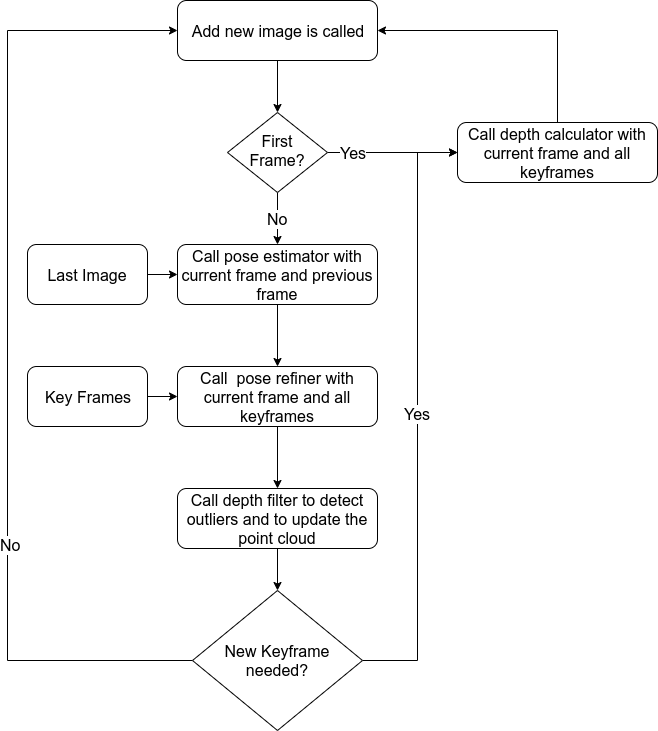

The diagram above was exported from draw.io. Its source (the exported page's mxGraphModel, read from the mxfile embedded in the PNG):
<mxGraphModel dx="1420" dy="753" grid="1" gridSize="10" guides="1" tooltips="1" connect="1" arrows="1" fold="1" page="1" pageScale="1" pageWidth="827" pageHeight="1169" math="0" shadow="0">
  <root>
    <mxCell id="0" />
    <mxCell id="1" parent="0" />
    <mxCell id="2" value="No" style="edgeStyle=orthogonalEdgeStyle;rounded=0;orthogonalLoop=1;jettySize=auto;html=1;entryX=0.5;entryY=0;entryDx=0;entryDy=0;" edge="1" source="4" target="12" parent="1">
      <mxGeometry relative="1" as="geometry" />
    </mxCell>
    <mxCell id="3" value="Yes" style="edgeStyle=orthogonalEdgeStyle;rounded=0;orthogonalLoop=1;jettySize=auto;html=1;entryX=0;entryY=0.5;entryDx=0;entryDy=0;" edge="1" source="4" target="8" parent="1">
      <mxGeometry x="-0.6" relative="1" as="geometry">
        <mxPoint as="offset" />
      </mxGeometry>
    </mxCell>
    <mxCell id="4" value="First Frame?" style="rhombus;whiteSpace=wrap;html=1;shadow=0;fontFamily=Helvetica;fontSize=12;align=center;strokeWidth=1;spacing=6;spacingTop=-4;" vertex="1" parent="1">
      <mxGeometry x="290" y="212" width="100" height="80" as="geometry" />
    </mxCell>
    <mxCell id="5" style="edgeStyle=orthogonalEdgeStyle;rounded=0;orthogonalLoop=1;jettySize=auto;html=1;entryX=0.5;entryY=0;entryDx=0;entryDy=0;" edge="1" source="6" target="4" parent="1">
      <mxGeometry relative="1" as="geometry" />
    </mxCell>
    <mxCell id="6" value="Add new image is called" style="rounded=1;whiteSpace=wrap;html=1;fontSize=12;glass=0;strokeWidth=1;shadow=0;" vertex="1" parent="1">
      <mxGeometry x="240" y="100" width="200" height="60" as="geometry" />
    </mxCell>
    <mxCell id="7" style="edgeStyle=orthogonalEdgeStyle;rounded=0;orthogonalLoop=1;jettySize=auto;html=1;entryX=1;entryY=0.5;entryDx=0;entryDy=0;exitX=0.5;exitY=0;exitDx=0;exitDy=0;" edge="1" source="8" target="6" parent="1">
      <mxGeometry relative="1" as="geometry">
        <Array as="points">
          <mxPoint x="620" y="130" />
        </Array>
      </mxGeometry>
    </mxCell>
    <mxCell id="8" value="Call depth calculator with current frame and all keyframes" style="rounded=1;whiteSpace=wrap;html=1;" vertex="1" parent="1">
      <mxGeometry x="520" y="222" width="200" height="60" as="geometry" />
    </mxCell>
    <mxCell id="9" style="edgeStyle=orthogonalEdgeStyle;rounded=0;orthogonalLoop=1;jettySize=auto;html=1;entryX=0;entryY=0.5;entryDx=0;entryDy=0;" edge="1" source="10" target="12" parent="1">
      <mxGeometry relative="1" as="geometry" />
    </mxCell>
    <mxCell id="10" value="Last Image" style="rounded=1;whiteSpace=wrap;html=1;fontSize=12;glass=0;strokeWidth=1;shadow=0;" vertex="1" parent="1">
      <mxGeometry x="90" y="344" width="120" height="60" as="geometry" />
    </mxCell>
    <mxCell id="11" style="edgeStyle=orthogonalEdgeStyle;rounded=0;orthogonalLoop=1;jettySize=auto;html=1;entryX=0.5;entryY=0;entryDx=0;entryDy=0;" edge="1" source="12" target="14" parent="1">
      <mxGeometry relative="1" as="geometry" />
    </mxCell>
    <mxCell id="12" value="Call pose estimator with current frame and previous frame" style="rounded=1;whiteSpace=wrap;html=1;fontSize=12;glass=0;strokeWidth=1;shadow=0;" vertex="1" parent="1">
      <mxGeometry x="240" y="344" width="200" height="60" as="geometry" />
    </mxCell>
    <mxCell id="13" style="edgeStyle=orthogonalEdgeStyle;rounded=0;orthogonalLoop=1;jettySize=auto;html=1;entryX=0.5;entryY=0;entryDx=0;entryDy=0;" edge="1" source="14" target="18" parent="1">
      <mxGeometry relative="1" as="geometry" />
    </mxCell>
    <mxCell id="14" value="Call&amp;nbsp; pose refiner with current frame and all keyframes" style="rounded=1;whiteSpace=wrap;html=1;fontSize=12;glass=0;strokeWidth=1;shadow=0;" vertex="1" parent="1">
      <mxGeometry x="240" y="466" width="200" height="60" as="geometry" />
    </mxCell>
    <mxCell id="15" style="edgeStyle=orthogonalEdgeStyle;rounded=0;orthogonalLoop=1;jettySize=auto;html=1;entryX=0;entryY=0.5;entryDx=0;entryDy=0;" edge="1" source="16" target="14" parent="1">
      <mxGeometry relative="1" as="geometry" />
    </mxCell>
    <mxCell id="16" value="Key Frames" style="rounded=1;whiteSpace=wrap;html=1;fontSize=12;glass=0;strokeWidth=1;shadow=0;" vertex="1" parent="1">
      <mxGeometry x="90" y="466" width="120" height="60" as="geometry" />
    </mxCell>
    <mxCell id="17" style="edgeStyle=orthogonalEdgeStyle;rounded=0;orthogonalLoop=1;jettySize=auto;html=1;entryX=0.5;entryY=0;entryDx=0;entryDy=0;" edge="1" source="18" target="22" parent="1">
      <mxGeometry relative="1" as="geometry" />
    </mxCell>
    <mxCell id="18" value="Call depth filter to detect outliers and to update the point cloud" style="rounded=1;whiteSpace=wrap;html=1;" vertex="1" parent="1">
      <mxGeometry x="240" y="588" width="200" height="60" as="geometry" />
    </mxCell>
    <mxCell id="19" value="Yes" style="edgeStyle=orthogonalEdgeStyle;rounded=0;orthogonalLoop=1;jettySize=auto;html=1;entryX=0;entryY=0.5;entryDx=0;entryDy=0;" edge="1" source="22" target="8" parent="1">
      <mxGeometry relative="1" as="geometry">
        <mxPoint x="440" y="220" as="targetPoint" />
        <Array as="points">
          <mxPoint x="480" y="760" />
          <mxPoint x="480" y="252" />
        </Array>
      </mxGeometry>
    </mxCell>
    <mxCell id="20" style="edgeStyle=orthogonalEdgeStyle;rounded=0;orthogonalLoop=1;jettySize=auto;html=1;entryX=0;entryY=0.5;entryDx=0;entryDy=0;" edge="1" source="22" target="6" parent="1">
      <mxGeometry relative="1" as="geometry">
        <Array as="points">
          <mxPoint x="70" y="760" />
          <mxPoint x="70" y="130" />
        </Array>
      </mxGeometry>
    </mxCell>
    <mxCell id="21" value="No" style="text;html=1;align=center;verticalAlign=middle;resizable=0;points=[];labelBackgroundColor=#ffffff;" vertex="1" connectable="0" parent="20">
      <mxGeometry x="-0.6284" y="-116" relative="1" as="geometry">
        <mxPoint as="offset" />
      </mxGeometry>
    </mxCell>
    <mxCell id="22" value="New Keyframe needed?" style="rhombus;whiteSpace=wrap;html=1;" vertex="1" parent="1">
      <mxGeometry x="255" y="690" width="170" height="140" as="geometry" />
    </mxCell>
  </root>
</mxGraphModel>